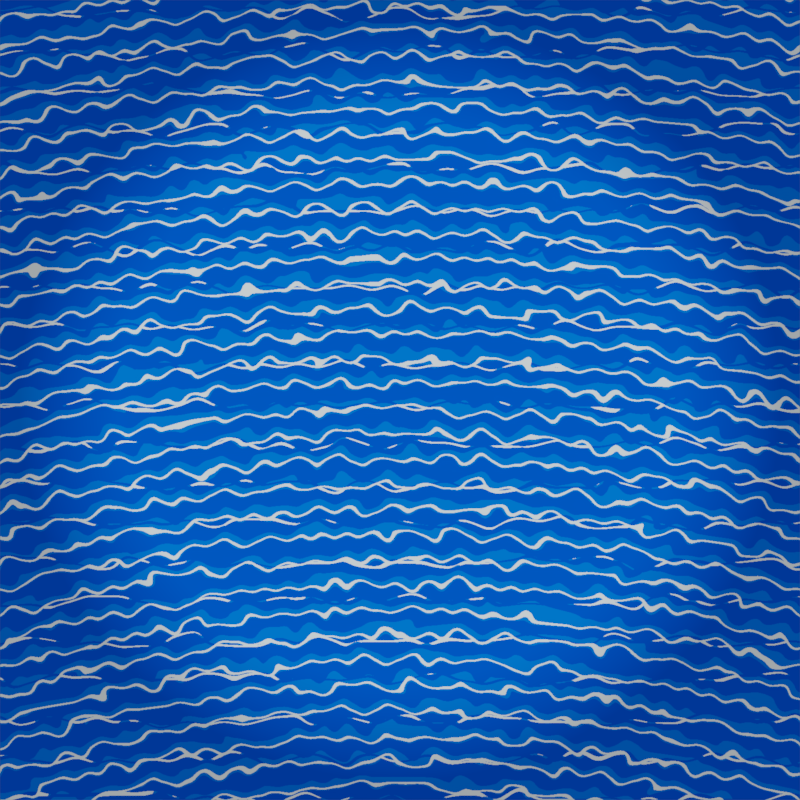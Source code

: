 # Source: water.blend  (saved by Blender 3.6.11; exported with 4.5.12 LTS)
import bpy
from mathutils import Matrix  # noqa: F401  (used for matrix-valued properties, if any)

bpy.ops.wm.read_factory_settings(use_empty=True)
scene = bpy.context.scene
scene.name = 'Scene'

# ---- collections
col_collection = bpy.data.collections.new('Collection'); scene.collection.children.link(col_collection)

# ---- materials (node trees are filled in below, after node groups)
mat_material_001 = bpy.data.materials.new('Material.001')
mat_material_001.use_transparent_shadow = False

# ---- material node trees
mat_material_001.use_nodes = True; mat_material_001.node_tree.nodes.clear()

# ---- world
world_world = bpy.data.worlds.new('World'); scene.world = world_world
world_world.use_nodes = True; world_world.node_tree.nodes.clear()
_N = world_world.node_tree.nodes; _L = world_world.node_tree.links
n0 = _N.new('ShaderNodeOutputWorld'); n0.name = 'World Output'; n0.location = (300, 300)
n1 = _N.new('ShaderNodeBackground'); n1.name = 'Background'; n1.location = (10, 300)
n1.inputs[0].default_value = (0.05088, 0.05088, 0.05088, 1.0)
_L.new(n1.outputs[0], n0.inputs[0])
n0.is_active_output = True
world_world.color = (0.05088, 0.05088, 0.05088)
world_world.use_sun_shadow = False
world_world.sun_shadow_jitter_overblur = 0.0

# ---- cameras
cam_camera_001 = bpy.data.cameras.new('Camera.001')
cam_camera_001.type = 'ORTHO'
cam_camera_001.ortho_scale = 2.0

# ---- meshes
me_plane = bpy.data.meshes.new('Plane')
me_plane.from_pydata([(-1.0, -1.0, 0.0), (1.0, -1.0, 0.0), (-1.0, 1.0, 0.0), (1.0, 1.0, 0.0)], [], [(0, 1, 3, 2)])
_uv = me_plane.uv_layers.new(name='UVMap')
_uv.uv.foreach_set('vector', [0.0, 0.0, 1.0, 0.0, 1.0, 1.0, 0.0, 1.0])
me_plane.materials.append(mat_material_001)
me_plane.update()

# ---- objects
ob_plane = bpy.data.objects.new('Plane', me_plane)
ob_empty = bpy.data.objects.new('Empty', None)
ob_camera = bpy.data.objects.new('Camera', cam_camera_001)
_N = mat_material_001.node_tree.nodes; _L = mat_material_001.node_tree.links
n0 = _N.new('ShaderNodeMix'); n0.name = 'Mix.002'; n0.location = (1514, 182)
n0.data_type = 'RGBA'
n0.blend_type = 'SCREEN'
n0.clamp_factor = False
n0.inputs[0].default_value = 0.4811
n1 = _N.new('ShaderNodeAttribute'); n1.name = 'Attribute'; n1.location = (529, -459)
n1.attribute_type = 'VIEW_LAYER'
n1.attribute_name = 'frame_current'
n2 = _N.new('ShaderNodeTexWave'); n2.name = 'Wave Texture.002'; n2.location = (869, 322)
n2.inputs[1].default_value = 3.2
n2.inputs[2].default_value = 2.2
n2.inputs[3].default_value = 1.0
n2.inputs[4].default_value = 3.4
n2.inputs[5].default_value = 0.0
n3 = _N.new('ShaderNodeVectorMath'); n3.name = 'Vector Math'; n3.location = (644, -5)
n3.operation = 'SNAP'
n4 = _N.new('ShaderNodeTexCoord'); n4.name = 'Texture Coordinate'; n4.location = (421, 246)
n4.object = ob_plane
n5 = _N.new('ShaderNodeValToRGB'); n5.name = 'Color Ramp.001'; n5.location = (1135, 294)
while len(n5.color_ramp.elements) > 1: n5.color_ramp.elements.remove(n5.color_ramp.elements[-1])
n5.color_ramp.elements[0].position = 0.9897; n5.color_ramp.elements[0].color = (0.04208, 0.04208, 0.04208, 1.0)
_e = n5.color_ramp.elements.new(0.9949); _e.color = (0.244, 0.2715, 0.2811, 1.0)
n6 = _N.new('ShaderNodeValToRGB'); n6.name = 'Color Ramp'; n6.location = (1825, 191)
n6.color_ramp.interpolation = 'CONSTANT'
while len(n6.color_ramp.elements) > 1: n6.color_ramp.elements.remove(n6.color_ramp.elements[-1])
n6.color_ramp.elements[0].position = 0.0; n6.color_ramp.elements[0].color = (0.0, 0.1511, 0.8506, 1.0)
_e = n6.color_ramp.elements.new(0.1692); _e.color = (0.0, 0.07863, 0.6954, 1.0)
_e = n6.color_ramp.elements.new(0.4282); _e.color = (0.0, 0.1511, 0.8506, 1.0)
_e = n6.color_ramp.elements.new(0.4564); _e.color = (0.8632, 0.9647, 1.0, 1.0)
n7 = _N.new('ShaderNodeMath'); n7.name = 'Math'; n7.location = (487, -189)
n7.operation = 'DIVIDE'
n7.inputs[0].default_value = 1.0
n7.inputs[1].default_value = 800.0
n8 = _N.new('ShaderNodeMix'); n8.name = 'Mix'; n8.location = (2457, 117)
n8.data_type = 'RGBA'
n8.blend_type = 'MULTIPLY'
n8.clamp_factor = False
n8.inputs[0].default_value = 0.5849
n9 = _N.new('ShaderNodeMapRange'); n9.name = 'Map Range'; n9.location = (755, -324)
n9.clamp = False
n9.inputs[2].default_value = 20.0
n9.inputs[4].default_value = 6.283
n10 = _N.new('ShaderNodeTexCoord'); n10.name = 'Texture Coordinate.001'; n10.location = (934, -81)
n10.object = ob_empty
n11 = _N.new('ShaderNodeVectorMath'); n11.name = 'Vector Math.001'; n11.location = (1112, -173)
n11.operation = 'SNAP'
n12 = _N.new('ShaderNodeTexGradient'); n12.name = 'Gradient Texture'; n12.location = (1735, -124)
n12.gradient_type = 'SPHERICAL'
n13 = _N.new('ShaderNodeValToRGB'); n13.name = 'Color Ramp.003'; n13.location = (1937, -73)
while len(n13.color_ramp.elements) > 1: n13.color_ramp.elements.remove(n13.color_ramp.elements[-1])
n13.color_ramp.elements[0].position = 0.04615; n13.color_ramp.elements[0].color = (0.0, 0.0, 0.0, 1.0)
_e = n13.color_ramp.elements.new(0.2974); _e.color = (0.8632, 0.9647, 1.0, 1.0)
n14 = _N.new('ShaderNodeTexWave'); n14.name = 'Wave Texture'; n14.location = (1282, -134)
n14.wave_type = 'RINGS'
n14.rings_direction = 'SPHERICAL'
n14.wave_profile = 'SAW'
n14.inputs[2].default_value = 3.1
n14.inputs[3].default_value = 3.0
n14.inputs[4].default_value = 3.4
n14.inputs[5].default_value = 0.0
n15 = _N.new('ShaderNodeOutputMaterial'); n15.name = 'Material Output'; n15.location = (2684, 89)
_L.new(n14.outputs[0], n0.inputs[7])
_L.new(n9.outputs[0], n2.inputs[6])
_L.new(n9.outputs[0], n14.inputs[6])
_L.new(n1.outputs[2], n9.inputs[0])
_L.new(n2.outputs[0], n5.inputs[0])
_L.new(n5.outputs[0], n0.inputs[6])
_L.new(n6.outputs[0], n8.inputs[6])
_L.new(n13.outputs[0], n8.inputs[7])
_L.new(n12.outputs[1], n13.inputs[0])
_L.new(n7.outputs[0], n3.inputs[1])
_L.new(n3.outputs[0], n2.inputs[0])
_L.new(n3.outputs[0], n12.inputs[0])
_L.new(n11.outputs[0], n14.inputs[0])
_L.new(n7.outputs[0], n11.inputs[1])
_L.new(n10.outputs[3], n11.inputs[0])
_L.new(n4.outputs[3], n3.inputs[0])
_L.new(n0.outputs[2], n6.inputs[0])
_L.new(n8.outputs[2], n15.inputs[0])
n15.is_active_output = True

# ---- transforms, parenting, visibility, modifiers, constraints
ob_plane.location = (0.0, 0.0, 0.0)
ob_empty.location = (-4.0, 0.0, 0.0)
ob_camera.location = (0.0, 0.0, 1.0)
ob_camera.rotation_euler = (0.0, 0.0, -1.571)

# ---- collection membership
col_collection.objects.link(ob_plane)
col_collection.objects.link(ob_empty)
col_collection.objects.link(ob_camera)

# ---- scene / render settings (as saved in the file)
scene.camera = ob_camera
scene.frame_start = 1; scene.frame_end = 20; scene.frame_set(13)
scene.render.engine = 'BLENDER_EEVEE_NEXT'
scene.render.resolution_x = 800
scene.render.resolution_y = 800
scene.render.fps = 10
scene.render.dither_intensity = 0.0
scene.render.filter_size = 0.0
scene.cycles.sampling_pattern = 'TABULATED_SOBOL'
scene.view_settings.view_transform = 'Filmic'
bpy.context.view_layer.update()

# ---- added for rendering (the .blend has no usable light): sun
light_auto_sun = bpy.data.lights.new('AutoSun', 'SUN')
light_auto_sun.energy = 3.0
light_auto_sun.angle = 0.0523599
ob_auto_sun = bpy.data.objects.new('AutoSun', light_auto_sun)
scene.collection.objects.link(ob_auto_sun)
ob_auto_sun.rotation_euler = (0.872665, 0.174533, 0.523599)
bpy.context.view_layer.update()
